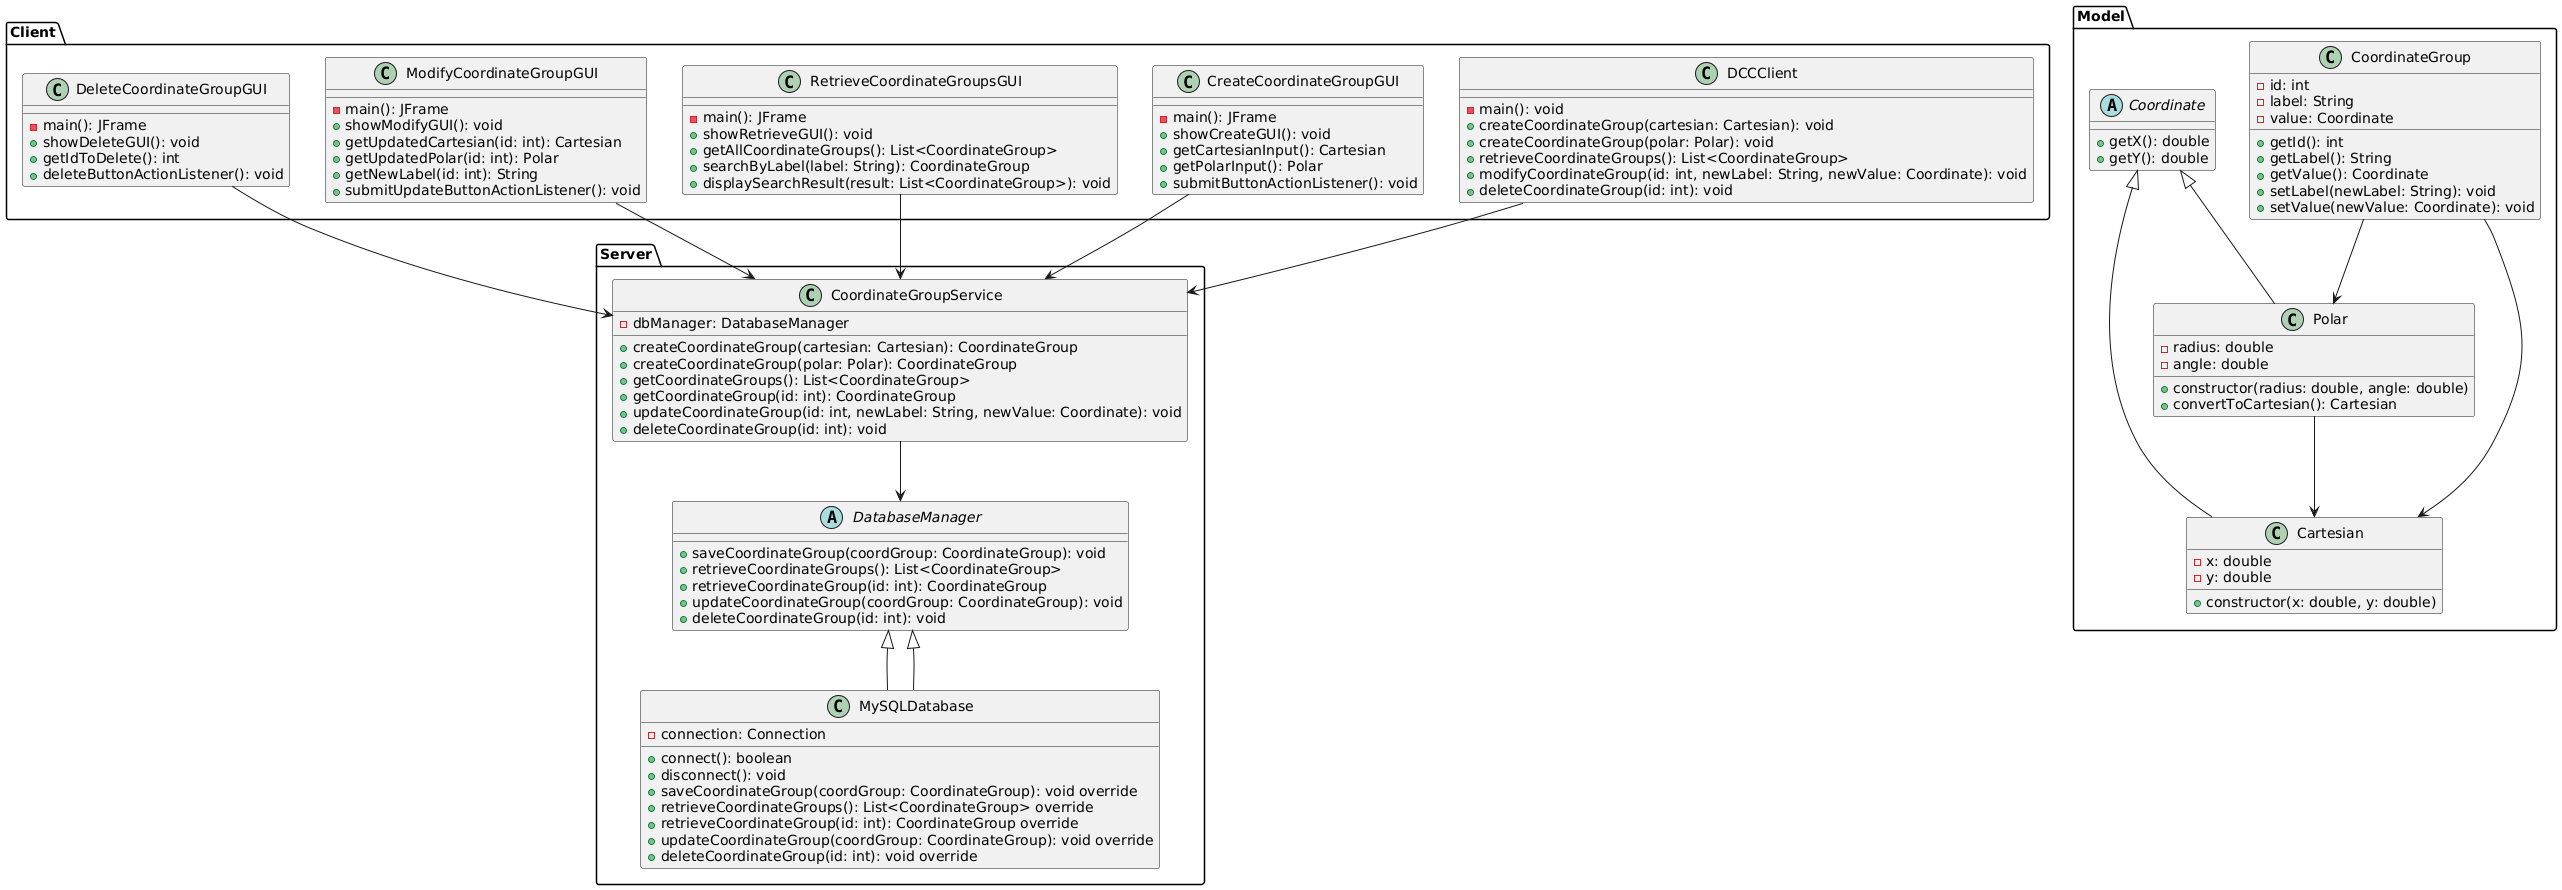

The diagram above was rendered by PlantUML. Its source (embedded in the PNG):
@startuml DCC_ClassDiagram

' Packages definition
package "Client" {
    class DCCClient {
        - main(): void
        + createCoordinateGroup(cartesian: Cartesian): void
        + createCoordinateGroup(polar: Polar): void
        + retrieveCoordinateGroups(): List<CoordinateGroup>
        + modifyCoordinateGroup(id: int, newLabel: String, newValue: Coordinate): void
        + deleteCoordinateGroup(id: int): void
    }

    class CreateCoordinateGroupGUI {
        - main(): JFrame
        + showCreateGUI(): void
        + getCartesianInput(): Cartesian
        + getPolarInput(): Polar
        + submitButtonActionListener(): void
    }

    class RetrieveCoordinateGroupsGUI {
        - main(): JFrame
        + showRetrieveGUI(): void
        + getAllCoordinateGroups(): List<CoordinateGroup>
        + searchByLabel(label: String): CoordinateGroup
        + displaySearchResult(result: List<CoordinateGroup>): void
    }

    class ModifyCoordinateGroupGUI {
        - main(): JFrame
        + showModifyGUI(): void
        + getUpdatedCartesian(id: int): Cartesian
        + getUpdatedPolar(id: int): Polar
        + getNewLabel(id: int): String
        + submitUpdateButtonActionListener(): void
    }

    class DeleteCoordinateGroupGUI {
        - main(): JFrame
        + showDeleteGUI(): void
        + getIdToDelete(): int
        + deleteButtonActionListener(): void
    }
}

package "Server" {
    abstract class DatabaseManager {
        {abstract}
        + saveCoordinateGroup(coordGroup: CoordinateGroup): void
        + retrieveCoordinateGroups(): List<CoordinateGroup>
        + retrieveCoordinateGroup(id: int): CoordinateGroup
        + updateCoordinateGroup(coordGroup: CoordinateGroup): void
        + deleteCoordinateGroup(id: int): void
    }

    class MySQLDatabase extends DatabaseManager {
        - connection: Connection
        + connect(): boolean
        + disconnect(): void
        + saveCoordinateGroup(coordGroup: CoordinateGroup): void override
        + retrieveCoordinateGroups(): List<CoordinateGroup> override
        + retrieveCoordinateGroup(id: int): CoordinateGroup override
        + updateCoordinateGroup(coordGroup: CoordinateGroup): void override
        + deleteCoordinateGroup(id: int): void override
    }

    class CoordinateGroupService {
        - dbManager: DatabaseManager
        + createCoordinateGroup(cartesian: Cartesian): CoordinateGroup
        + createCoordinateGroup(polar: Polar): CoordinateGroup
        + getCoordinateGroups(): List<CoordinateGroup>
        + getCoordinateGroup(id: int): CoordinateGroup
        + updateCoordinateGroup(id: int, newLabel: String, newValue: Coordinate): void
        + deleteCoordinateGroup(id: int): void
    }
}

package "Model" {
    class CoordinateGroup {
        - id: int
        - label: String
        - value: Coordinate
        + getId(): int
        + getLabel(): String
        + getValue(): Coordinate
        + setLabel(newLabel: String): void
        + setValue(newValue: Coordinate): void
    }

    abstract class Coordinate {
        {abstract}
        + getX(): double
        + getY(): double
    }

    class Cartesian extends Coordinate {
        - x: double
        - y: double
        + constructor(x: double, y: double)
    }

    class Polar extends Coordinate {
        - radius: double
        - angle: double
        + constructor(radius: double, angle: double)
        + convertToCartesian(): Cartesian
    }
}

' Associations
DCCClient --> CoordinateGroupService
CreateCoordinateGroupGUI --> CoordinateGroupService
RetrieveCoordinateGroupsGUI --> CoordinateGroupService
ModifyCoordinateGroupGUI --> CoordinateGroupService
DeleteCoordinateGroupGUI --> CoordinateGroupService

CoordinateGroupService --> DatabaseManager
MySQLDatabase --|> DatabaseManager

CoordinateGroup --> Cartesian
CoordinateGroup --> Polar
Polar --> Cartesian

@enduml